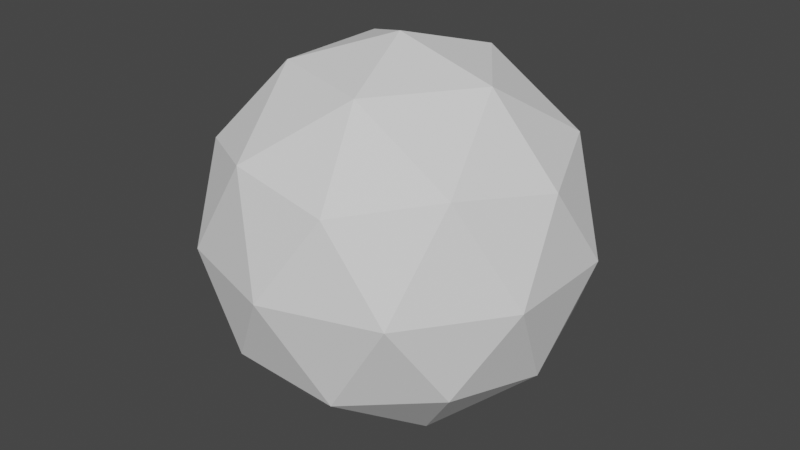 # Source: WeirdSpikyBall.blend  (saved by Blender 3.6.13; exported with 4.5.12 LTS)
import bpy
from mathutils import Matrix  # noqa: F401  (used for matrix-valued properties, if any)

bpy.ops.wm.read_factory_settings(use_empty=True)
scene = bpy.context.scene
scene.name = 'Scene'

# ---- collections
col_collection = bpy.data.collections.new('Collection'); scene.collection.children.link(col_collection)

# ---- world
world_world = bpy.data.worlds.new('World'); scene.world = world_world
world_world.use_nodes = True; world_world.node_tree.nodes.clear()
_N = world_world.node_tree.nodes; _L = world_world.node_tree.links
n0 = _N.new('ShaderNodeOutputWorld'); n0.name = 'World Output'; n0.location = (300, 300)
n1 = _N.new('ShaderNodeBackground'); n1.name = 'Background'; n1.location = (10, 300)
n1.inputs[0].default_value = (0.05088, 0.05088, 0.05088, 1.0)
_L.new(n1.outputs[0], n0.inputs[0])
n0.is_active_output = True
world_world.color = (0.05088, 0.05088, 0.05088)
world_world.use_sun_shadow = False
world_world.sun_shadow_jitter_overblur = 0.0

# ---- meshes
me_icosphere = bpy.data.meshes.new('Icosphere')
me_icosphere.from_pydata([(0.0, 0.0, -1.0), (0.7236, -0.5257, -0.4472), (-0.2764, -0.8506, -0.4472), (-0.8944, 0.0, -0.4472), (-0.2764, 0.8506, -0.4472), (0.7236, 0.5257, -0.4472), (0.2764, -0.8506, 0.4472), (-0.7236, -0.5257, 0.4472), (-0.7236, 0.5257, 0.4472), (0.2764, 0.8506, 0.4472), (0.8944, 0.0, 0.4472), (0.0, 0.0, 1.0), (-0.1625, -0.5, -0.8507), (0.4253, -0.309, -0.8507), (0.2629, -0.809, -0.5257), (0.8506, 0.0, -0.5257), (0.4253, 0.309, -0.8507), (-0.5257, 0.0, -0.8507), (-0.6882, -0.5, -0.5257), (-0.1625, 0.5, -0.8507), (-0.6882, 0.5, -0.5257), (0.2629, 0.809, -0.5257), (0.9511, -0.309, 0.0), (0.9511, 0.309, 0.0), (0.0, -1.0, 0.0), (0.5878, -0.809, 0.0), (-0.9511, -0.309, 0.0), (-0.5878, -0.809, 0.0), (-0.5878, 0.809, 0.0), (-0.9511, 0.309, 0.0), (0.5878, 0.809, 0.0), (0.0, 1.0, 0.0), (0.6882, -0.5, 0.5257), (-0.2629, -0.809, 0.5257), (-0.8506, 0.0, 0.5257), (-0.2629, 0.809, 0.5257), (0.6882, 0.5, 0.5257), (0.1625, -0.5, 0.8507), (0.5257, 0.0, 0.8507), (-0.4253, -0.309, 0.8507), (-0.4253, 0.309, 0.8507), (0.1625, 0.5, 0.8507), (-0.08809, -0.2711, 0.8999), (-0.2851, -2.484e-09, 0.8999), (-0.08809, 0.2711, 0.8999), (0.2306, 0.1676, 0.8999), (0.7017, 0.1676, 0.6087), (0.4588, 0.3333, 0.7423), (0.05748, 0.7192, 0.6087), (-0.1752, 0.5393, 0.7423), (-0.6662, 0.2769, 0.6087), (-0.5671, 0.0, 0.7423), (-0.4692, -0.548, 0.6087), (-0.1752, -0.5393, 0.7423), (0.3762, -0.6156, 0.6087), (0.4588, -0.3333, 0.7423), (0.7543, 0.548, -0.1475), (0.7423, 0.5393, 0.1752), (-0.2881, 0.8867, -0.1475), (-0.2836, 0.8727, 0.1752), (-0.9324, 0.0, -0.1475), (-0.9176, -4.967e-09, 0.1752), (-0.2881, -0.8867, -0.1475), (-0.2836, -0.8727, 0.1752), (0.7543, -0.548, -0.1475), (0.7423, -0.5393, 0.1752), (0.5237, 0.7156, -0.3237), (0.2836, 0.8727, -0.1752), (-0.5188, 0.7192, -0.3237), (-0.7423, 0.5393, -0.1752), (-0.8443, -0.2711, -0.3237), (-0.7423, -0.5393, -0.1752), (-0.00304, -0.8867, -0.3237), (0.2836, -0.8727, -0.1752), (0.8424, -0.2769, -0.3237), (0.9176, -4.967e-09, -0.1752), (0.08809, 0.2711, -0.8999), (0.1752, 0.5393, -0.7423), (-0.2306, 0.1676, -0.8999), (-0.4588, 0.3333, -0.7423), (-0.2306, -0.1676, -0.8999), (-0.4588, -0.3333, -0.7423), (0.6662, -0.2769, -0.6087), (0.5671, 0.0, -0.7423), (0.08809, -0.2711, -0.8999), (0.1752, -0.5393, -0.7423), (0.3441, -0.559, -0.6882), (0.4932, -0.6674, -0.4865), (0.4692, -0.548, -0.6087), (0.5745, -0.4174, -0.6489), (0.05021, -0.6545, -0.6882), (0.1314, -0.4045, -0.8507), (-0.2194, -0.6753, -0.6489), (-0.00676, -0.8298, -0.4865), (-0.05748, -0.7192, -0.6087), (0.4253, 0.0, -0.8507), (0.2127, 0.1545, -0.9253), (0.2851, 0.0, -0.8999), (0.2127, -0.1545, -0.9253), (0.638, 0.1545, -0.6882), (0.638, -0.1545, -0.6882), (0.7871, 0.2629, -0.4865), (0.5745, 0.4174, -0.6489), (0.6662, 0.2769, -0.6087), (-0.4253, -0.5, -0.6882), (-0.4823, -0.6753, -0.4865), (-0.3762, -0.6156, -0.6087), (-0.607, -0.25, -0.6882), (-0.3441, -0.25, -0.8507), (-0.7101, 0.0, -0.6489), (-0.7913, -0.25, -0.4865), (-0.7017, -0.1676, -0.6087), (-0.607, 0.25, -0.6882), (-0.7913, 0.25, -0.4865), (-0.7017, 0.1676, -0.6087), (-0.4253, 0.5, -0.6882), (-0.3441, 0.25, -0.8507), (-0.2194, 0.6753, -0.6489), (-0.4823, 0.6753, -0.4865), (-0.3762, 0.6156, -0.6087), (0.05021, 0.6545, -0.6882), (-0.00676, 0.8298, -0.4865), (-0.05748, 0.7192, -0.6087), (0.3441, 0.559, -0.6882), (0.1314, 0.4045, -0.8507), (0.4932, 0.6674, -0.4865), (0.4692, 0.548, -0.6087), (0.9009, 0.1545, -0.2629), (0.8373, 0.4174, -0.2236), (0.8424, 0.2769, -0.3237), (0.9511, 0.0, 0.0), (0.9009, -0.1545, -0.2629), (0.9227, -0.1545, 0.2236), (0.9227, 0.1545, 0.2236), (0.9324, 0.0, 0.1475), (0.4253, -0.809, -0.2629), (0.6557, -0.6674, -0.2236), (0.5237, -0.7156, -0.3237), (0.2939, -0.9045, 0.0), (0.1314, -0.9045, -0.2629), (0.1382, -0.9253, 0.2236), (0.4321, -0.8298, 0.2236), (0.2881, -0.8867, 0.1475), (-0.638, -0.6545, -0.2629), (-0.4321, -0.8298, -0.2236), (-0.5188, -0.7192, -0.3237), (-0.7694, -0.559, 0.0), (-0.8196, -0.4045, -0.2629), (-0.8373, -0.4174, 0.2236), (-0.6557, -0.6674, 0.2236), (-0.7543, -0.548, 0.1475), (-0.8196, 0.4045, -0.2629), (-0.9227, 0.1545, -0.2236), (-0.8443, 0.2711, -0.3237), (-0.7694, 0.559, 0.0), (-0.638, 0.6545, -0.2629), (-0.6557, 0.6674, 0.2236), (-0.8373, 0.4174, 0.2236), (-0.7543, 0.548, 0.1475), (0.1314, 0.9045, -0.2629), (-0.1382, 0.9253, -0.2236), (-0.00304, 0.8867, -0.3237), (0.2939, 0.9045, 0.0), (0.4253, 0.809, -0.2629), (0.4321, 0.8298, 0.2236), (0.1382, 0.9253, 0.2236), (0.2881, 0.8867, 0.1475), (0.8196, -0.4045, 0.2629), (0.7913, -0.25, 0.4865), (0.8443, -0.2711, 0.3237), (0.638, -0.6545, 0.2629), (0.7694, -0.559, 0.0), (0.4823, -0.6753, 0.4865), (0.5188, -0.7192, 0.3237), (-0.1314, -0.9045, 0.2629), (0.00676, -0.8298, 0.4865), (0.00304, -0.8867, 0.3237), (-0.4253, -0.809, 0.2629), (-0.2939, -0.9045, 0.0), (-0.4932, -0.6674, 0.4865), (-0.5237, -0.7156, 0.3237), (-0.9009, -0.1545, 0.2629), (-0.7871, -0.2629, 0.4865), (-0.8424, -0.2769, 0.3237), (-0.9009, 0.1545, 0.2629), (-0.9511, 0.0, 0.0), (-0.7871, 0.2629, 0.4865), (-0.8424, 0.2769, 0.3237), (-0.4253, 0.809, 0.2629), (-0.4932, 0.6674, 0.4865), (-0.5237, 0.7156, 0.3237), (-0.1314, 0.9045, 0.2629), (-0.2939, 0.9045, 0.0), (0.00676, 0.8298, 0.4865), (0.00304, 0.8867, 0.3237), (0.638, 0.6545, 0.2629), (0.4823, 0.6753, 0.4865), (0.5188, 0.7192, 0.3237), (0.8196, 0.4045, 0.2629), (0.7694, 0.559, 0.0), (0.7913, 0.25, 0.4865), (0.8443, 0.2711, 0.3237), (0.607, -0.25, 0.6882), (0.7101, 0.0, 0.6489), (0.7017, -0.1676, 0.6087), (0.3441, -0.25, 0.8507), (0.4253, -0.5, 0.6882), (0.08123, -0.25, 0.9253), (0.2629, 0.0, 0.9253), (0.2306, -0.1676, 0.8999), (-0.05021, -0.6545, 0.6882), (0.2194, -0.6753, 0.6489), (0.05748, -0.7192, 0.6087), (-0.1314, -0.4045, 0.8507), (-0.3441, -0.559, 0.6882), (-0.2127, -0.1545, 0.9253), (-0.638, -0.1545, 0.6882), (-0.5745, -0.4174, 0.6489), (-0.6662, -0.2769, 0.6087), (-0.4253, 0.0, 0.8507), (-0.638, 0.1545, 0.6882), (-0.2127, 0.1545, 0.9253), (-0.3441, 0.559, 0.6882), (-0.5745, 0.4174, 0.6489), (-0.4692, 0.548, 0.6087), (-0.1314, 0.4045, 0.8507), (-0.05021, 0.6545, 0.6882), (0.08123, 0.25, 0.9253), (0.4253, 0.5, 0.6882), (0.2194, 0.6753, 0.6489), (0.3762, 0.6156, 0.6087), (0.3441, 0.25, 0.8507), (0.607, 0.25, 0.6882), (0.6557, 0.6674, -0.2236), (-0.4321, 0.8298, -0.2236), (-0.9227, -0.1545, -0.2236), (-0.1382, -0.9253, -0.2236), (0.8373, -0.4174, -0.2236), (0.7871, -0.2629, -0.4865), (-0.08123, 0.25, -0.9253), (-0.2629, 0.0, -0.9253), (-0.08123, -0.25, -0.9253)], [], [(0, 98, 241), (1, 89, 238), (0, 241, 240), (0, 240, 239), (0, 239, 96), (1, 238, 237), (2, 93, 236), (3, 110, 235), (4, 118, 234), (5, 125, 233), (1, 237, 136), (2, 236, 144), (3, 235, 152), (4, 234, 160), (5, 233, 128), (6, 172, 211), (7, 179, 217), (8, 186, 223), (9, 193, 229), (10, 200, 203), (38, 231, 208), (38, 232, 231), (36, 196, 228), (41, 225, 227), (41, 226, 225), (35, 189, 222), (40, 219, 221), (40, 220, 219), (34, 182, 216), (39, 213, 215), (39, 214, 213), (33, 175, 210), (37, 205, 207), (37, 206, 205), (32, 168, 202), (23, 198, 133), (23, 199, 198), (30, 164, 195), (31, 191, 165), (31, 192, 191), (28, 156, 188), (29, 184, 157), (29, 185, 184), (26, 148, 181), (27, 177, 149), (27, 178, 177), (24, 140, 174), (25, 170, 141), (25, 171, 170), (22, 132, 167), (30, 162, 164), (30, 163, 162), (21, 121, 159), (28, 154, 156), (28, 155, 154), (20, 113, 151), (26, 146, 148), (26, 147, 146), (18, 105, 143), (24, 138, 140), (24, 139, 138), (14, 87, 135), (22, 130, 132), (22, 131, 130), (15, 101, 127), (16, 123, 102), (16, 124, 123), (19, 117, 120), (19, 115, 117), (19, 116, 115), (17, 109, 112), (17, 107, 109), (17, 108, 107), (12, 92, 104), (15, 99, 101), (15, 100, 99), (13, 98, 95), (12, 90, 92), (12, 91, 90), (13, 89, 86), (86, 87, 14), (89, 1, 87), (90, 86, 14), (91, 13, 86), (92, 93, 2), (90, 14, 93), (95, 96, 16), (98, 0, 96), (99, 95, 16), (100, 13, 95), (101, 102, 5), (99, 16, 102), (104, 105, 18), (92, 2, 105), (107, 104, 18), (108, 12, 104), (109, 110, 3), (107, 18, 110), (112, 113, 20), (109, 3, 113), (115, 112, 20), (116, 17, 112), (117, 118, 4), (115, 20, 118), (120, 121, 21), (117, 4, 121), (123, 120, 21), (124, 19, 120), (102, 125, 5), (123, 21, 125), (127, 128, 23), (101, 5, 128), (130, 127, 23), (131, 15, 127), (132, 133, 10), (130, 23, 133), (135, 136, 25), (87, 1, 136), (138, 135, 25), (139, 14, 135), (140, 141, 6), (138, 25, 141), (143, 144, 27), (105, 2, 144), (146, 143, 27), (147, 18, 143), (148, 149, 7), (146, 27, 149), (151, 152, 29), (113, 3, 152), (154, 151, 29), (155, 20, 151), (156, 157, 8), (154, 29, 157), (159, 160, 31), (121, 4, 160), (162, 159, 31), (163, 21, 159), (164, 165, 9), (162, 31, 165), (167, 168, 32), (132, 10, 168), (170, 167, 32), (171, 22, 167), (141, 172, 6), (170, 32, 172), (174, 175, 33), (140, 6, 175), (177, 174, 33), (178, 24, 174), (149, 179, 7), (177, 33, 179), (181, 182, 34), (148, 7, 182), (184, 181, 34), (185, 26, 181), (157, 186, 8), (184, 34, 186), (188, 189, 35), (156, 8, 189), (191, 188, 35), (192, 28, 188), (165, 193, 9), (191, 35, 193), (195, 196, 36), (164, 9, 196), (198, 195, 36), (199, 30, 195), (133, 200, 10), (198, 36, 200), (202, 203, 38), (168, 10, 203), (205, 202, 38), (206, 32, 202), (207, 208, 11), (205, 38, 208), (210, 211, 37), (175, 6, 211), (213, 210, 37), (214, 33, 210), (215, 207, 11), (213, 37, 207), (216, 217, 39), (182, 7, 217), (219, 216, 39), (220, 34, 216), (221, 215, 11), (219, 39, 215), (222, 223, 40), (189, 8, 223), (225, 222, 40), (226, 35, 222), (227, 221, 11), (225, 40, 221), (228, 229, 41), (196, 9, 229), (231, 228, 41), (232, 36, 228), (208, 227, 11), (231, 41, 227), (203, 232, 38), (200, 36, 232), (229, 226, 41), (193, 35, 226), (223, 220, 40), (186, 34, 220), (217, 214, 39), (179, 33, 214), (211, 206, 37), (172, 32, 206), (128, 199, 23), (233, 30, 199), (160, 192, 31), (234, 28, 192), (152, 185, 29), (235, 26, 185), (144, 178, 27), (236, 24, 178), (136, 171, 25), (237, 22, 171), (233, 163, 30), (125, 21, 163), (234, 155, 28), (118, 20, 155), (235, 147, 26), (110, 18, 147), (236, 139, 24), (93, 14, 139), (237, 131, 22), (238, 15, 131), (96, 124, 16), (239, 19, 124), (239, 116, 19), (240, 17, 116), (240, 108, 17), (241, 12, 108), (238, 100, 15), (89, 13, 100), (241, 91, 12), (98, 13, 91), (88, 87, 86), (88, 86, 89), (88, 89, 87), (85, 86, 90), (85, 90, 91), (85, 91, 86), (94, 93, 92), (94, 92, 90), (94, 90, 93), (97, 96, 95), (97, 95, 98), (97, 98, 96), (83, 95, 99), (83, 99, 100), (83, 100, 95), (103, 102, 101), (103, 101, 99), (103, 99, 102), (106, 105, 104), (106, 104, 92), (106, 92, 105), (81, 104, 107), (81, 107, 108), (81, 108, 104), (111, 110, 109), (111, 109, 107), (111, 107, 110), (114, 113, 112), (114, 112, 109), (114, 109, 113), (79, 112, 115), (79, 115, 116), (79, 116, 112), (119, 118, 117), (119, 117, 115), (119, 115, 118), (122, 121, 120), (122, 120, 117), (122, 117, 121), (77, 120, 123), (77, 123, 124), (77, 124, 120), (126, 125, 102), (126, 102, 123), (126, 123, 125), (129, 128, 127), (129, 127, 101), (129, 101, 128), (75, 127, 130), (75, 130, 131), (75, 131, 127), (134, 133, 132), (134, 132, 130), (134, 130, 133), (137, 136, 135), (137, 135, 87), (137, 87, 136), (73, 135, 138), (73, 138, 139), (73, 139, 135), (142, 141, 140), (142, 140, 138), (142, 138, 141), (145, 144, 143), (145, 143, 105), (145, 105, 144), (71, 143, 146), (71, 146, 147), (71, 147, 143), (150, 149, 148), (150, 148, 146), (150, 146, 149), (153, 152, 151), (153, 151, 113), (153, 113, 152), (69, 151, 154), (69, 154, 155), (69, 155, 151), (158, 157, 156), (158, 156, 154), (158, 154, 157), (161, 160, 159), (161, 159, 121), (161, 121, 160), (67, 159, 162), (67, 162, 163), (67, 163, 159), (166, 165, 164), (166, 164, 162), (166, 162, 165), (169, 168, 167), (169, 167, 132), (169, 132, 168), (65, 167, 170), (65, 170, 171), (65, 171, 167), (173, 172, 141), (173, 141, 170), (173, 170, 172), (176, 175, 174), (176, 174, 140), (176, 140, 175), (63, 174, 177), (63, 177, 178), (63, 178, 174), (180, 179, 149), (180, 149, 177), (180, 177, 179), (183, 182, 181), (183, 181, 148), (183, 148, 182), (61, 181, 184), (61, 184, 185), (61, 185, 181), (187, 186, 157), (187, 157, 184), (187, 184, 186), (190, 189, 188), (190, 188, 156), (190, 156, 189), (59, 188, 191), (59, 191, 192), (59, 192, 188), (194, 193, 165), (194, 165, 191), (194, 191, 193), (197, 196, 195), (197, 195, 164), (197, 164, 196), (57, 195, 198), (57, 198, 199), (57, 199, 195), (201, 200, 133), (201, 133, 198), (201, 198, 200), (204, 203, 202), (204, 202, 168), (204, 168, 203), (55, 202, 205), (55, 205, 206), (55, 206, 202), (209, 208, 207), (209, 207, 205), (209, 205, 208), (212, 211, 210), (212, 210, 175), (212, 175, 211), (53, 210, 213), (53, 213, 214), (53, 214, 210), (42, 207, 215), (42, 215, 213), (42, 213, 207), (218, 217, 216), (218, 216, 182), (218, 182, 217), (51, 216, 219), (51, 219, 220), (51, 220, 216), (43, 215, 221), (43, 221, 219), (43, 219, 215), (224, 223, 222), (224, 222, 189), (224, 189, 223), (49, 222, 225), (49, 225, 226), (49, 226, 222), (44, 221, 227), (44, 227, 225), (44, 225, 221), (230, 229, 228), (230, 228, 196), (230, 196, 229), (47, 228, 231), (47, 231, 232), (47, 232, 228), (45, 227, 208), (45, 208, 231), (45, 231, 227), (46, 232, 203), (46, 203, 200), (46, 200, 232), (48, 226, 229), (48, 229, 193), (48, 193, 226), (50, 220, 223), (50, 223, 186), (50, 186, 220), (52, 214, 217), (52, 217, 179), (52, 179, 214), (54, 206, 211), (54, 211, 172), (54, 172, 206), (56, 199, 128), (56, 128, 233), (56, 233, 199), (58, 192, 160), (58, 160, 234), (58, 234, 192), (60, 185, 152), (60, 152, 235), (60, 235, 185), (62, 178, 144), (62, 144, 236), (62, 236, 178), (64, 171, 136), (64, 136, 237), (64, 237, 171), (66, 163, 233), (66, 233, 125), (66, 125, 163), (68, 155, 234), (68, 234, 118), (68, 118, 155), (70, 147, 235), (70, 235, 110), (70, 110, 147), (72, 139, 236), (72, 236, 93), (72, 93, 139), (74, 131, 237), (74, 237, 238), (74, 238, 131), (76, 124, 96), (76, 96, 239), (76, 239, 124), (78, 116, 239), (78, 239, 240), (78, 240, 116), (80, 108, 240), (80, 240, 241), (80, 241, 108), (82, 100, 238), (82, 238, 89), (82, 89, 100), (84, 91, 241), (84, 241, 98), (84, 98, 91)])
_uv = me_icosphere.uv_layers.new(name='UVMap')
_uv.uv.foreach_set('vector', [0.1818, 0.0, 0.2045, 0.03937, 0.1591, 0.03937, 0.2727, 0.1575, 0.2955, 0.1181, 0.3182, 0.1575, 0.9091, 0.0, 0.9318, 0.03937, 0.8864, 0.03937, 0.7273, 0.0, 0.75, 0.03937, 0.7045, 0.03937, 0.5455, 0.0, 0.5682, 0.03937, 0.5227, 0.03937, 0.2727, 0.1575, 0.3182, 0.1575, 0.2955, 0.1968, 0.09091, 0.1575, 0.1364, 0.1575, 0.1136, 0.1968, 0.8182, 0.1575, 0.8636, 0.1575, 0.8409, 0.1968, 0.6364, 0.1575, 0.6818, 0.1575, 0.6591, 0.1968, 0.4545, 0.1575, 0.5, 0.1575, 0.4773, 0.1968, 0.2727, 0.1575, 0.2955, 0.1968, 0.25, 0.1968, 0.09091, 0.1575, 0.1136, 0.1968, 0.06818, 0.1968, 0.8182, 0.1575, 0.8409, 0.1968, 0.7955, 0.1968, 0.6364, 0.1575, 0.6591, 0.1968, 0.6136, 0.1968, 0.4545, 0.1575, 0.4773, 0.1968, 0.4318, 0.1968, 0.1818, 0.3149, 0.2273, 0.3149, 0.2045, 0.3543, 0.0, 0.3149, 0.04545, 0.3149, 0.02273, 0.3543, 0.7273, 0.3149, 0.7727, 0.3149, 0.75, 0.3543, 0.5455, 0.3149, 0.5909, 0.3149, 0.5682, 0.3543, 0.3636, 0.3149, 0.4091, 0.3149, 0.3864, 0.3543, 0.4091, 0.3937, 0.4545, 0.3937, 0.4318, 0.433, 0.4091, 0.3937, 0.4318, 0.3543, 0.4545, 0.3937, 0.4545, 0.3149, 0.5, 0.3149, 0.4773, 0.3543, 0.5909, 0.3937, 0.6364, 0.3937, 0.6136, 0.433, 0.5909, 0.3937, 0.6136, 0.3543, 0.6364, 0.3937, 0.6364, 0.3149, 0.6818, 0.3149, 0.6591, 0.3543, 0.7727, 0.3937, 0.8182, 0.3937, 0.7955, 0.433, 0.7727, 0.3937, 0.7955, 0.3543, 0.8182, 0.3937, 0.8182, 0.3149, 0.8636, 0.3149, 0.8409, 0.3543, 0.04546, 0.3937, 0.09091, 0.3937, 0.06818, 0.433, 0.04546, 0.3937, 0.06818, 0.3543, 0.09091, 0.3937, 0.09091, 0.3149, 0.1364, 0.3149, 0.1136, 0.3543, 0.2273, 0.3937, 0.2727, 0.3937, 0.25, 0.433, 0.2273, 0.3937, 0.25, 0.3543, 0.2727, 0.3937, 0.2727, 0.3149, 0.3182, 0.3149, 0.2955, 0.3543, 0.4091, 0.2362, 0.4318, 0.2756, 0.3864, 0.2756, 0.4091, 0.2362, 0.4545, 0.2362, 0.4318, 0.2756, 0.5, 0.2362, 0.5227, 0.2756, 0.4773, 0.2756, 0.5909, 0.2362, 0.6136, 0.2756, 0.5682, 0.2756, 0.5909, 0.2362, 0.6364, 0.2362, 0.6136, 0.2756, 0.6818, 0.2362, 0.7045, 0.2756, 0.6591, 0.2756, 0.7727, 0.2362, 0.7955, 0.2756, 0.75, 0.2756, 0.7727, 0.2362, 0.8182, 0.2362, 0.7955, 0.2756, 0.8636, 0.2362, 0.8864, 0.2756, 0.8409, 0.2756, 0.04546, 0.2362, 0.06818, 0.2756, 0.02273, 0.2756, 0.04546, 0.2362, 0.09091, 0.2362, 0.06818, 0.2756, 0.1364, 0.2362, 0.1591, 0.2756, 0.1136, 0.2756, 0.2273, 0.2362, 0.25, 0.2756, 0.2045, 0.2756, 0.2273, 0.2362, 0.2727, 0.2362, 0.25, 0.2756, 0.3182, 0.2362, 0.3409, 0.2756, 0.2955, 0.2756, 0.5, 0.2362, 0.5455, 0.2362, 0.5227, 0.2756, 0.5, 0.2362, 0.5227, 0.1968, 0.5455, 0.2362, 0.5455, 0.1575, 0.5909, 0.1575, 0.5682, 0.1968, 0.6818, 0.2362, 0.7273, 0.2362, 0.7045, 0.2756, 0.6818, 0.2362, 0.7045, 0.1968, 0.7273, 0.2362, 0.7273, 0.1575, 0.7727, 0.1575, 0.75, 0.1968, 0.8636, 0.2362, 0.9091, 0.2362, 0.8864, 0.2756, 0.8636, 0.2362, 0.8864, 0.1968, 0.9091, 0.2362, 0.9091, 0.1575, 0.9545, 0.1575, 0.9318, 0.1968, 0.1364, 0.2362, 0.1818, 0.2362, 0.1591, 0.2756, 0.1364, 0.2362, 0.1591, 0.1968, 0.1818, 0.2362, 0.1818, 0.1575, 0.2273, 0.1575, 0.2045, 0.1968, 0.3182, 0.2362, 0.3636, 0.2362, 0.3409, 0.2756, 0.3182, 0.2362, 0.3409, 0.1968, 0.3636, 0.2362, 0.3636, 0.1575, 0.4091, 0.1575, 0.3864, 0.1968, 0.5, 0.07873, 0.5227, 0.1181, 0.4773, 0.1181, 0.5, 0.07873, 0.5455, 0.07873, 0.5227, 0.1181, 0.5909, 0.07873, 0.6136, 0.1181, 0.5682, 0.1181, 0.6818, 0.07873, 0.7045, 0.1181, 0.6591, 0.1181, 0.6818, 0.07873, 0.7273, 0.07873, 0.7045, 0.1181, 0.7727, 0.07873, 0.7955, 0.1181, 0.75, 0.1181, 0.8636, 0.07873, 0.8864, 0.1181, 0.8409, 0.1181, 0.8636, 0.07873, 0.9091, 0.07873, 0.8864, 0.1181, 0.9545, 0.07873, 0.9773, 0.1181, 0.9318, 0.1181, 0.3636, 0.1575, 0.3864, 0.1181, 0.4091, 0.1575, 0.3636, 0.1575, 0.3409, 0.1181, 0.3864, 0.1181, 0.3182, 0.07873, 0.3409, 0.03937, 0.3636, 0.07873, 0.1364, 0.07873, 0.1591, 0.1181, 0.1136, 0.1181, 0.1364, 0.07873, 0.1818, 0.07873, 0.1591, 0.1181, 0.2273, 0.07873, 0.25, 0.1181, 0.2045, 0.1181, 0.2045, 0.1181, 0.2273, 0.1575, 0.1818, 0.1575, 0.25, 0.1181, 0.2727, 0.1575, 0.2273, 0.1575, 0.1591, 0.1181, 0.2045, 0.1181, 0.1818, 0.1575, 0.1818, 0.07873, 0.2273, 0.07873, 0.2045, 0.1181, 0.1136, 0.1181, 0.1364, 0.1575, 0.09091, 0.1575, 0.1591, 0.1181, 0.1818, 0.1575, 0.1364, 0.1575, 0.3636, 0.07873, 0.3864, 0.03937, 0.4091, 0.07873, 0.3409, 0.03937, 0.3636, 0.0, 0.3864, 0.03937, 0.3864, 0.1181, 0.3636, 0.07873, 0.4091, 0.07873, 0.3409, 0.1181, 0.3182, 0.07873, 0.3636, 0.07873, 0.4091, 0.1575, 0.4318, 0.1181, 0.4545, 0.1575, 0.3864, 0.1181, 0.4091, 0.07873, 0.4318, 0.1181, 0.9318, 0.1181, 0.9545, 0.1575, 0.9091, 0.1575, 0.9773, 0.1181, 1.0, 0.1575, 0.9545, 0.1575, 0.8864, 0.1181, 0.9318, 0.1181, 0.9091, 0.1575, 0.9091, 0.07873, 0.9545, 0.07873, 0.9318, 0.1181, 0.8409, 0.1181, 0.8636, 0.1575, 0.8182, 0.1575, 0.8864, 0.1181, 0.9091, 0.1575, 0.8636, 0.1575, 0.75, 0.1181, 0.7727, 0.1575, 0.7273, 0.1575, 0.7955, 0.1181, 0.8182, 0.1575, 0.7727, 0.1575, 0.7045, 0.1181, 0.75, 0.1181, 0.7273, 0.1575, 0.7273, 0.07873, 0.7727, 0.07873, 0.75, 0.1181, 0.6591, 0.1181, 0.6818, 0.1575, 0.6364, 0.1575, 0.7045, 0.1181, 0.7273, 0.1575, 0.6818, 0.1575, 0.5682, 0.1181, 0.5909, 0.1575, 0.5455, 0.1575, 0.6136, 0.1181, 0.6364, 0.1575, 0.5909, 0.1575, 0.5227, 0.1181, 0.5682, 0.1181, 0.5455, 0.1575, 0.5455, 0.07873, 0.5909, 0.07873, 0.5682, 0.1181, 0.4773, 0.1181, 0.5, 0.1575, 0.4545, 0.1575, 0.5227, 0.1181, 0.5455, 0.1575, 0.5, 0.1575, 0.3864, 0.1968, 0.4318, 0.1968, 0.4091, 0.2362, 0.4091, 0.1575, 0.4545, 0.1575, 0.4318, 0.1968, 0.3636, 0.2362, 0.3864, 0.1968, 0.4091, 0.2362, 0.3409, 0.1968, 0.3636, 0.1575, 0.3864, 0.1968, 0.3409, 0.2756, 0.3864, 0.2756, 0.3636, 0.3149, 0.3636, 0.2362, 0.4091, 0.2362, 0.3864, 0.2756, 0.2045, 0.1968, 0.25, 0.1968, 0.2273, 0.2362, 0.2273, 0.1575, 0.2727, 0.1575, 0.25, 0.1968, 0.1818, 0.2362, 0.2045, 0.1968, 0.2273, 0.2362, 0.1591, 0.1968, 0.1818, 0.1575, 0.2045, 0.1968, 0.1591, 0.2756, 0.2045, 0.2756, 0.1818, 0.3149, 0.1818, 0.2362, 0.2273, 0.2362, 0.2045, 0.2756, 0.9318, 0.1968, 0.9773, 0.1968, 0.9545, 0.2362, 0.9545, 0.1575, 1.0, 0.1575, 0.9773, 0.1968, 0.9091, 0.2362, 0.9318, 0.1968, 0.9545, 0.2362, 0.8864, 0.1968, 0.9091, 0.1575, 0.9318, 0.1968, 0.8864, 0.2756, 0.9318, 0.2756, 0.9091, 0.3149, 0.9091, 0.2362, 0.9545, 0.2362, 0.9318, 0.2756, 0.75, 0.1968, 0.7955, 0.1968, 0.7727, 0.2362, 0.7727, 0.1575, 0.8182, 0.1575, 0.7955, 0.1968, 0.7273, 0.2362, 0.75, 0.1968, 0.7727, 0.2362, 0.7045, 0.1968, 0.7273, 0.1575, 0.75, 0.1968, 0.7045, 0.2756, 0.75, 0.2756, 0.7273, 0.3149, 0.7273, 0.2362, 0.7727, 0.2362, 0.75, 0.2756, 0.5682, 0.1968, 0.6136, 0.1968, 0.5909, 0.2362, 0.5909, 0.1575, 0.6364, 0.1575, 0.6136, 0.1968, 0.5455, 0.2362, 0.5682, 0.1968, 0.5909, 0.2362, 0.5227, 0.1968, 0.5455, 0.1575, 0.5682, 0.1968, 0.5227, 0.2756, 0.5682, 0.2756, 0.5455, 0.3149, 0.5455, 0.2362, 0.5909, 0.2362, 0.5682, 0.2756, 0.2955, 0.2756, 0.3182, 0.3149, 0.2727, 0.3149, 0.3409, 0.2756, 0.3636, 0.3149, 0.3182, 0.3149, 0.25, 0.2756, 0.2955, 0.2756, 0.2727, 0.3149, 0.2727, 0.2362, 0.3182, 0.2362, 0.2955, 0.2756, 0.2045, 0.2756, 0.2273, 0.3149, 0.1818, 0.3149, 0.25, 0.2756, 0.2727, 0.3149, 0.2273, 0.3149, 0.1136, 0.2756, 0.1364, 0.3149, 0.09091, 0.3149, 0.1591, 0.2756, 0.1818, 0.3149, 0.1364, 0.3149, 0.06818, 0.2756, 0.1136, 0.2756, 0.09091, 0.3149, 0.09091, 0.2362, 0.1364, 0.2362, 0.1136, 0.2756, 0.02273, 0.2756, 0.04545, 0.3149, 0.0, 0.3149, 0.06818, 0.2756, 0.09091, 0.3149, 0.04545, 0.3149, 0.8409, 0.2756, 0.8636, 0.3149, 0.8182, 0.3149, 0.8864, 0.2756, 0.9091, 0.3149, 0.8636, 0.3149, 0.7955, 0.2756, 0.8409, 0.2756, 0.8182, 0.3149, 0.8182, 0.2362, 0.8636, 0.2362, 0.8409, 0.2756, 0.75, 0.2756, 0.7727, 0.3149, 0.7273, 0.3149, 0.7955, 0.2756, 0.8182, 0.3149, 0.7727, 0.3149, 0.6591, 0.2756, 0.6818, 0.3149, 0.6364, 0.3149, 0.7045, 0.2756, 0.7273, 0.3149, 0.6818, 0.3149, 0.6136, 0.2756, 0.6591, 0.2756, 0.6364, 0.3149, 0.6364, 0.2362, 0.6818, 0.2362, 0.6591, 0.2756, 0.5682, 0.2756, 0.5909, 0.3149, 0.5455, 0.3149, 0.6136, 0.2756, 0.6364, 0.3149, 0.5909, 0.3149, 0.4773, 0.2756, 0.5, 0.3149, 0.4545, 0.3149, 0.5227, 0.2756, 0.5455, 0.3149, 0.5, 0.3149, 0.4318, 0.2756, 0.4773, 0.2756, 0.4545, 0.3149, 0.4545, 0.2362, 0.5, 0.2362, 0.4773, 0.2756, 0.3864, 0.2756, 0.4091, 0.3149, 0.3636, 0.3149, 0.4318, 0.2756, 0.4545, 0.3149, 0.4091, 0.3149, 0.2955, 0.3543, 0.3409, 0.3543, 0.3182, 0.3937, 0.3182, 0.3149, 0.3636, 0.3149, 0.3409, 0.3543, 0.2727, 0.3937, 0.2955, 0.3543, 0.3182, 0.3937, 0.25, 0.3543, 0.2727, 0.3149, 0.2955, 0.3543, 0.25, 0.433, 0.2955, 0.433, 0.2727, 0.4724, 0.2727, 0.3937, 0.3182, 0.3937, 0.2955, 0.433, 0.1136, 0.3543, 0.1591, 0.3543, 0.1364, 0.3937, 0.1364, 0.3149, 0.1818, 0.3149, 0.1591, 0.3543, 0.09091, 0.3937, 0.1136, 0.3543, 0.1364, 0.3937, 0.06818, 0.3543, 0.09091, 0.3149, 0.1136, 0.3543, 0.06818, 0.433, 0.1136, 0.433, 0.09091, 0.4724, 0.09091, 0.3937, 0.1364, 0.3937, 0.1136, 0.433, 0.8409, 0.3543, 0.8864, 0.3543, 0.8636, 0.3937, 0.8636, 0.3149, 0.9091, 0.3149, 0.8864, 0.3543, 0.8182, 0.3937, 0.8409, 0.3543, 0.8636, 0.3937, 0.7955, 0.3543, 0.8182, 0.3149, 0.8409, 0.3543, 0.7955, 0.433, 0.8409, 0.433, 0.8182, 0.4724, 0.8182, 0.3937, 0.8636, 0.3937, 0.8409, 0.433, 0.6591, 0.3543, 0.7045, 0.3543, 0.6818, 0.3937, 0.6818, 0.3149, 0.7273, 0.3149, 0.7045, 0.3543, 0.6364, 0.3937, 0.6591, 0.3543, 0.6818, 0.3937, 0.6136, 0.3543, 0.6364, 0.3149, 0.6591, 0.3543, 0.6136, 0.433, 0.6591, 0.433, 0.6364, 0.4724, 0.6364, 0.3937, 0.6818, 0.3937, 0.6591, 0.433, 0.4773, 0.3543, 0.5227, 0.3543, 0.5, 0.3937, 0.5, 0.3149, 0.5455, 0.3149, 0.5227, 0.3543, 0.4545, 0.3937, 0.4773, 0.3543, 0.5, 0.3937, 0.4318, 0.3543, 0.4545, 0.3149, 0.4773, 0.3543, 0.4318, 0.433, 0.4773, 0.433, 0.4545, 0.4724, 0.4545, 0.3937, 0.5, 0.3937, 0.4773, 0.433, 0.3864, 0.3543, 0.4318, 0.3543, 0.4091, 0.3937, 0.4091, 0.3149, 0.4545, 0.3149, 0.4318, 0.3543, 0.5682, 0.3543, 0.6136, 0.3543, 0.5909, 0.3937, 0.5909, 0.3149, 0.6364, 0.3149, 0.6136, 0.3543, 0.75, 0.3543, 0.7955, 0.3543, 0.7727, 0.3937, 0.7727, 0.3149, 0.8182, 0.3149, 0.7955, 0.3543, 0.02273, 0.3543, 0.06818, 0.3543, 0.04546, 0.3937, 0.04545, 0.3149, 0.09091, 0.3149, 0.06818, 0.3543, 0.2045, 0.3543, 0.25, 0.3543, 0.2273, 0.3937, 0.2273, 0.3149, 0.2727, 0.3149, 0.25, 0.3543, 0.4318, 0.1968, 0.4545, 0.2362, 0.4091, 0.2362, 0.4773, 0.1968, 0.5, 0.2362, 0.4545, 0.2362, 0.6136, 0.1968, 0.6364, 0.2362, 0.5909, 0.2362, 0.6591, 0.1968, 0.6818, 0.2362, 0.6364, 0.2362, 0.7955, 0.1968, 0.8182, 0.2362, 0.7727, 0.2362, 0.8409, 0.1968, 0.8636, 0.2362, 0.8182, 0.2362, 0.06818, 0.1968, 0.09091, 0.2362, 0.04546, 0.2362, 0.1136, 0.1968, 0.1364, 0.2362, 0.09091, 0.2362, 0.25, 0.1968, 0.2727, 0.2362, 0.2273, 0.2362, 0.2955, 0.1968, 0.3182, 0.2362, 0.2727, 0.2362, 0.4773, 0.1968, 0.5227, 0.1968, 0.5, 0.2362, 0.5, 0.1575, 0.5455, 0.1575, 0.5227, 0.1968, 0.6591, 0.1968, 0.7045, 0.1968, 0.6818, 0.2362, 0.6818, 0.1575, 0.7273, 0.1575, 0.7045, 0.1968, 0.8409, 0.1968, 0.8864, 0.1968, 0.8636, 0.2362, 0.8636, 0.1575, 0.9091, 0.1575, 0.8864, 0.1968, 0.1136, 0.1968, 0.1591, 0.1968, 0.1364, 0.2362, 0.1364, 0.1575, 0.1818, 0.1575, 0.1591, 0.1968, 0.2955, 0.1968, 0.3409, 0.1968, 0.3182, 0.2362, 0.3182, 0.1575, 0.3636, 0.1575, 0.3409, 0.1968, 0.5227, 0.03937, 0.5455, 0.07873, 0.5, 0.07873, 0.5682, 0.03937, 0.5909, 0.07873, 0.5455, 0.07873, 0.7045, 0.03937, 0.7273, 0.07873, 0.6818, 0.07873, 0.75, 0.03937, 0.7727, 0.07873, 0.7273, 0.07873, 0.8864, 0.03937, 0.9091, 0.07873, 0.8636, 0.07873, 0.9318, 0.03937, 0.9545, 0.07873, 0.9091, 0.07873, 0.3182, 0.1575, 0.3409, 0.1181, 0.3636, 0.1575, 0.2955, 0.1181, 0.3182, 0.07873, 0.3409, 0.1181, 0.1591, 0.03937, 0.1818, 0.07873, 0.1364, 0.07873, 0.2045, 0.03937, 0.2273, 0.07873, 0.1818, 0.07873, 0.227, 0.1505, 0.2273, 0.1575, 0.2045, 0.1181, 0.2102, 0.1213, 0.2045, 0.1181, 0.25, 0.1181, 0.2439, 0.1213, 0.25, 0.1181, 0.2273, 0.1575, 0.1992, 0.115, 0.2045, 0.1181, 0.1591, 0.1181, 0.1644, 0.115, 0.1591, 0.1181, 0.1818, 0.07873, 0.1818, 0.08491, 0.1818, 0.07873, 0.2045, 0.1181, 0.1366, 0.1505, 0.1364, 0.1575, 0.1136, 0.1181, 0.1197, 0.1213, 0.1136, 0.1181, 0.1591, 0.1181, 0.1535, 0.1213, 0.1591, 0.1181, 0.1364, 0.1575, 0.3805, 0.04303, 0.3864, 0.03937, 0.3636, 0.07873, 0.3636, 0.07224, 0.3636, 0.07873, 0.3409, 0.03937, 0.3468, 0.04303, 0.3409, 0.03937, 0.3864, 0.03937, 0.3636, 0.08491, 0.3636, 0.07873, 0.3864, 0.1181, 0.381, 0.115, 0.3864, 0.1181, 0.3409, 0.1181, 0.3463, 0.115, 0.3409, 0.1181, 0.3636, 0.07873, 0.4257, 0.1213, 0.4318, 0.1181, 0.4091, 0.1575, 0.4088, 0.1505, 0.4091, 0.1575, 0.3864, 0.1181, 0.392, 0.1213, 0.3864, 0.1181, 0.4318, 0.1181, 0.9543, 0.1505, 0.9545, 0.1575, 0.9318, 0.1181, 0.9374, 0.1213, 0.9318, 0.1181, 0.9773, 0.1181, 0.9712, 0.1213, 0.9773, 0.1181, 0.9545, 0.1575, 0.9265, 0.115, 0.9318, 0.1181, 0.8864, 0.1181, 0.8917, 0.115, 0.8864, 0.1181, 0.9091, 0.07873, 0.9091, 0.08491, 0.9091, 0.07873, 0.9318, 0.1181, 0.8639, 0.1505, 0.8636, 0.1575, 0.8409, 0.1181, 0.847, 0.1213, 0.8409, 0.1181, 0.8864, 0.1181, 0.8807, 0.1213, 0.8864, 0.1181, 0.8636, 0.1575, 0.7725, 0.1505, 0.7727, 0.1575, 0.75, 0.1181, 0.7556, 0.1213, 0.75, 0.1181, 0.7955, 0.1181, 0.7893, 0.1213, 0.7955, 0.1181, 0.7727, 0.1575, 0.7446, 0.115, 0.75, 0.1181, 0.7045, 0.1181, 0.7099, 0.115, 0.7045, 0.1181, 0.7273, 0.07873, 0.7273, 0.08491, 0.7273, 0.07873, 0.75, 0.1181, 0.6821, 0.1505, 0.6818, 0.1575, 0.6591, 0.1181, 0.6652, 0.1213, 0.6591, 0.1181, 0.7045, 0.1181, 0.6989, 0.1213, 0.7045, 0.1181, 0.6818, 0.1575, 0.5907, 0.1505, 0.5909, 0.1575, 0.5682, 0.1181, 0.5738, 0.1213, 0.5682, 0.1181, 0.6136, 0.1181, 0.6075, 0.1213, 0.6136, 0.1181, 0.5909, 0.1575, 0.5628, 0.115, 0.5682, 0.1181, 0.5227, 0.1181, 0.5281, 0.115, 0.5227, 0.1181, 0.5455, 0.07873, 0.5455, 0.08491, 0.5455, 0.07873, 0.5682, 0.1181, 0.5002, 0.1505, 0.5, 0.1575, 0.4773, 0.1181, 0.4834, 0.1213, 0.4773, 0.1181, 0.5227, 0.1181, 0.5171, 0.1213, 0.5227, 0.1181, 0.5, 0.1575, 0.4257, 0.1936, 0.4318, 0.1968, 0.3864, 0.1968, 0.392, 0.1936, 0.3864, 0.1968, 0.4091, 0.1575, 0.4088, 0.1644, 0.4091, 0.1575, 0.4318, 0.1968, 0.381, 0.1999, 0.3864, 0.1968, 0.3636, 0.2362, 0.3636, 0.23, 0.3636, 0.2362, 0.3409, 0.1968, 0.3463, 0.1999, 0.3409, 0.1968, 0.3864, 0.1968, 0.3805, 0.2719, 0.3864, 0.2756, 0.3409, 0.2756, 0.3468, 0.2719, 0.3409, 0.2756, 0.3636, 0.2362, 0.3636, 0.2427, 0.3636, 0.2362, 0.3864, 0.2756, 0.2439, 0.1936, 0.25, 0.1968, 0.2045, 0.1968, 0.2102, 0.1936, 0.2045, 0.1968, 0.2273, 0.1575, 0.227, 0.1644, 0.2273, 0.1575, 0.25, 0.1968, 0.1992, 0.1999, 0.2045, 0.1968, 0.1818, 0.2362, 0.1818, 0.23, 0.1818, 0.2362, 0.1591, 0.1968, 0.1644, 0.1999, 0.1591, 0.1968, 0.2045, 0.1968, 0.1987, 0.2719, 0.2045, 0.2756, 0.1591, 0.2756, 0.165, 0.2719, 0.1591, 0.2756, 0.1818, 0.2362, 0.1818, 0.2427, 0.1818, 0.2362, 0.2045, 0.2756, 0.9712, 0.1936, 0.9773, 0.1968, 0.9318, 0.1968, 0.9374, 0.1936, 0.9318, 0.1968, 0.9545, 0.1575, 0.9543, 0.1644, 0.9545, 0.1575, 0.9773, 0.1968, 0.9265, 0.1999, 0.9318, 0.1968, 0.9091, 0.2362, 0.9091, 0.23, 0.9091, 0.2362, 0.8864, 0.1968, 0.8917, 0.1999, 0.8864, 0.1968, 0.9318, 0.1968, 0.926, 0.2719, 0.9318, 0.2756, 0.8864, 0.2756, 0.8922, 0.2719, 0.8864, 0.2756, 0.9091, 0.2362, 0.9091, 0.2427, 0.9091, 0.2362, 0.9318, 0.2756, 0.7893, 0.1936, 0.7955, 0.1968, 0.75, 0.1968, 0.7556, 0.1936, 0.75, 0.1968, 0.7727, 0.1575, 0.7725, 0.1644, 0.7727, 0.1575, 0.7955, 0.1968, 0.7446, 0.1999, 0.75, 0.1968, 0.7273, 0.2362, 0.7273, 0.23, 0.7273, 0.2362, 0.7045, 0.1968, 0.7099, 0.1999, 0.7045, 0.1968, 0.75, 0.1968, 0.7441, 0.2719, 0.75, 0.2756, 0.7045, 0.2756, 0.7104, 0.2719, 0.7045, 0.2756, 0.7273, 0.2362, 0.7273, 0.2427, 0.7273, 0.2362, 0.75, 0.2756, 0.6075, 0.1936, 0.6136, 0.1968, 0.5682, 0.1968, 0.5738, 0.1936, 0.5682, 0.1968, 0.5909, 0.1575, 0.5907, 0.1644, 0.5909, 0.1575, 0.6136, 0.1968, 0.5628, 0.1999, 0.5682, 0.1968, 0.5455, 0.2362, 0.5455, 0.23, 0.5455, 0.2362, 0.5227, 0.1968, 0.5281, 0.1999, 0.5227, 0.1968, 0.5682, 0.1968, 0.5623, 0.2719, 0.5682, 0.2756, 0.5227, 0.2756, 0.5286, 0.2719, 0.5227, 0.2756, 0.5455, 0.2362, 0.5455, 0.2427, 0.5455, 0.2362, 0.5682, 0.2756, 0.3179, 0.308, 0.3182, 0.3149, 0.2955, 0.2756, 0.3011, 0.2788, 0.2955, 0.2756, 0.3409, 0.2756, 0.3348, 0.2788, 0.3409, 0.2756, 0.3182, 0.3149, 0.2901, 0.2725, 0.2955, 0.2756, 0.25, 0.2756, 0.2554, 0.2725, 0.25, 0.2756, 0.2727, 0.2362, 0.2727, 0.2424, 0.2727, 0.2362, 0.2955, 0.2756, 0.2275, 0.308, 0.2273, 0.3149, 0.2045, 0.2756, 0.2107, 0.2788, 0.2045, 0.2756, 0.25, 0.2756, 0.2444, 0.2788, 0.25, 0.2756, 0.2273, 0.3149, 0.1361, 0.308, 0.1364, 0.3149, 0.1136, 0.2756, 0.1193, 0.2788, 0.1136, 0.2756, 0.1591, 0.2756, 0.153, 0.2788, 0.1591, 0.2756, 0.1364, 0.3149, 0.1083, 0.2725, 0.1136, 0.2756, 0.06818, 0.2756, 0.07354, 0.2725, 0.06818, 0.2756, 0.09091, 0.2362, 0.09091, 0.2424, 0.09091, 0.2362, 0.1136, 0.2756, 0.0457, 0.308, 0.04545, 0.3149, 0.02273, 0.2756, 0.02884, 0.2788, 0.02273, 0.2756, 0.06818, 0.2756, 0.06256, 0.2788, 0.06818, 0.2756, 0.04545, 0.3149, 0.8634, 0.308, 0.8636, 0.3149, 0.8409, 0.2756, 0.8465, 0.2788, 0.8409, 0.2756, 0.8864, 0.2756, 0.8803, 0.2788, 0.8864, 0.2756, 0.8636, 0.3149, 0.8356, 0.2725, 0.8409, 0.2756, 0.7955, 0.2756, 0.8008, 0.2725, 0.7955, 0.2756, 0.8182, 0.2362, 0.8182, 0.2424, 0.8182, 0.2362, 0.8409, 0.2756, 0.773, 0.308, 0.7727, 0.3149, 0.75, 0.2756, 0.7561, 0.2788, 0.75, 0.2756, 0.7955, 0.2756, 0.7898, 0.2788, 0.7955, 0.2756, 0.7727, 0.3149, 0.6816, 0.308, 0.6818, 0.3149, 0.6591, 0.2756, 0.6647, 0.2788, 0.6591, 0.2756, 0.7045, 0.2756, 0.6984, 0.2788, 0.7045, 0.2756, 0.6818, 0.3149, 0.6537, 0.2725, 0.6591, 0.2756, 0.6136, 0.2756, 0.619, 0.2725, 0.6136, 0.2756, 0.6364, 0.2362, 0.6364, 0.2424, 0.6364, 0.2362, 0.6591, 0.2756, 0.5912, 0.308, 0.5909, 0.3149, 0.5682, 0.2756, 0.5743, 0.2788, 0.5682, 0.2756, 0.6136, 0.2756, 0.608, 0.2788, 0.6136, 0.2756, 0.5909, 0.3149, 0.4998, 0.308, 0.5, 0.3149, 0.4773, 0.2756, 0.4829, 0.2788, 0.4773, 0.2756, 0.5227, 0.2756, 0.5166, 0.2788, 0.5227, 0.2756, 0.5, 0.3149, 0.4719, 0.2725, 0.4773, 0.2756, 0.4318, 0.2756, 0.4372, 0.2725, 0.4318, 0.2756, 0.4545, 0.2362, 0.4545, 0.2424, 0.4545, 0.2362, 0.4773, 0.2756, 0.4093, 0.308, 0.4091, 0.3149, 0.3864, 0.2756, 0.3925, 0.2788, 0.3864, 0.2756, 0.4318, 0.2756, 0.4262, 0.2788, 0.4318, 0.2756, 0.4091, 0.3149, 0.3348, 0.351, 0.3409, 0.3543, 0.2955, 0.3543, 0.3011, 0.351, 0.2955, 0.3543, 0.3182, 0.3149, 0.3179, 0.3218, 0.3182, 0.3149, 0.3409, 0.3543, 0.2901, 0.3574, 0.2955, 0.3543, 0.2727, 0.3937, 0.2727, 0.3875, 0.2727, 0.3937, 0.25, 0.3543, 0.2554, 0.3574, 0.25, 0.3543, 0.2955, 0.3543, 0.2896, 0.4293, 0.2955, 0.433, 0.25, 0.433, 0.2559, 0.4293, 0.25, 0.433, 0.2727, 0.3937, 0.2727, 0.4001, 0.2727, 0.3937, 0.2955, 0.433, 0.153, 0.351, 0.1591, 0.3543, 0.1136, 0.3543, 0.1193, 0.351, 0.1136, 0.3543, 0.1364, 0.3149, 0.1361, 0.3218, 0.1364, 0.3149, 0.1591, 0.3543, 0.1083, 0.3574, 0.1136, 0.3543, 0.09091, 0.3937, 0.09091, 0.3875, 0.09091, 0.3937, 0.06818, 0.3543, 0.07354, 0.3574, 0.06818, 0.3543, 0.1136, 0.3543, 0.1078, 0.4293, 0.1136, 0.433, 0.06818, 0.433, 0.07405, 0.4293, 0.06818, 0.433, 0.09091, 0.3937, 0.09091, 0.4001, 0.09091, 0.3937, 0.1136, 0.433, 0.8803, 0.351, 0.8864, 0.3543, 0.8409, 0.3543, 0.8465, 0.351, 0.8409, 0.3543, 0.8636, 0.3149, 0.8634, 0.3218, 0.8636, 0.3149, 0.8864, 0.3543, 0.8356, 0.3574, 0.8409, 0.3543, 0.8182, 0.3937, 0.8182, 0.3875, 0.8182, 0.3937, 0.7955, 0.3543, 0.8008, 0.3574, 0.7955, 0.3543, 0.8409, 0.3543, 0.835, 0.4293, 0.8409, 0.433, 0.7955, 0.433, 0.8013, 0.4293, 0.7955, 0.433, 0.8182, 0.3937, 0.8182, 0.4001, 0.8182, 0.3937, 0.8409, 0.433, 0.6984, 0.351, 0.7045, 0.3543, 0.6591, 0.3543, 0.6647, 0.351, 0.6591, 0.3543, 0.6818, 0.3149, 0.6816, 0.3218, 0.6818, 0.3149, 0.7045, 0.3543, 0.6537, 0.3574, 0.6591, 0.3543, 0.6364, 0.3937, 0.6364, 0.3875, 0.6364, 0.3937, 0.6136, 0.3543, 0.619, 0.3574, 0.6136, 0.3543, 0.6591, 0.3543, 0.6532, 0.4293, 0.6591, 0.433, 0.6136, 0.433, 0.6195, 0.4293, 0.6136, 0.433, 0.6364, 0.3937, 0.6364, 0.4001, 0.6364, 0.3937, 0.6591, 0.433, 0.5166, 0.351, 0.5227, 0.3543, 0.4773, 0.3543, 0.4829, 0.351, 0.4773, 0.3543, 0.5, 0.3149, 0.4998, 0.3218, 0.5, 0.3149, 0.5227, 0.3543, 0.4719, 0.3574, 0.4773, 0.3543, 0.4545, 0.3937, 0.4545, 0.3875, 0.4545, 0.3937, 0.4318, 0.3543, 0.4372, 0.3574, 0.4318, 0.3543, 0.4773, 0.3543, 0.4714, 0.4293, 0.4773, 0.433, 0.4318, 0.433, 0.4377, 0.4293, 0.4318, 0.433, 0.4545, 0.3937, 0.4545, 0.4001, 0.4545, 0.3937, 0.4773, 0.433, 0.4262, 0.351, 0.4318, 0.3543, 0.3864, 0.3543, 0.3925, 0.351, 0.3864, 0.3543, 0.4091, 0.3149, 0.4093, 0.3218, 0.4091, 0.3149, 0.4318, 0.3543, 0.608, 0.351, 0.6136, 0.3543, 0.5682, 0.3543, 0.5743, 0.351, 0.5682, 0.3543, 0.5909, 0.3149, 0.5912, 0.3218, 0.5909, 0.3149, 0.6136, 0.3543, 0.7898, 0.351, 0.7955, 0.3543, 0.75, 0.3543, 0.7561, 0.351, 0.75, 0.3543, 0.7727, 0.3149, 0.773, 0.3218, 0.7727, 0.3149, 0.7955, 0.3543, 0.06256, 0.351, 0.06818, 0.3543, 0.02273, 0.3543, 0.02884, 0.351, 0.02273, 0.3543, 0.04545, 0.3149, 0.0457, 0.3218, 0.04545, 0.3149, 0.06818, 0.3543, 0.2444, 0.351, 0.25, 0.3543, 0.2045, 0.3543, 0.2107, 0.351, 0.2045, 0.3543, 0.2273, 0.3149, 0.2275, 0.3218, 0.2273, 0.3149, 0.25, 0.3543, 0.4545, 0.2297, 0.4545, 0.2362, 0.4318, 0.1968, 0.4377, 0.2005, 0.4318, 0.1968, 0.4773, 0.1968, 0.4714, 0.2005, 0.4773, 0.1968, 0.4545, 0.2362, 0.6364, 0.2297, 0.6364, 0.2362, 0.6136, 0.1968, 0.6195, 0.2005, 0.6136, 0.1968, 0.6591, 0.1968, 0.6532, 0.2005, 0.6591, 0.1968, 0.6364, 0.2362, 0.8182, 0.2297, 0.8182, 0.2362, 0.7955, 0.1968, 0.8013, 0.2005, 0.7955, 0.1968, 0.8409, 0.1968, 0.835, 0.2005, 0.8409, 0.1968, 0.8182, 0.2362, 0.09091, 0.2297, 0.09091, 0.2362, 0.06818, 0.1968, 0.07405, 0.2005, 0.06818, 0.1968, 0.1136, 0.1968, 0.1078, 0.2005, 0.1136, 0.1968, 0.09091, 0.2362, 0.2727, 0.2297, 0.2727, 0.2362, 0.25, 0.1968, 0.2559, 0.2005, 0.25, 0.1968, 0.2955, 0.1968, 0.2896, 0.2005, 0.2955, 0.1968, 0.2727, 0.2362, 0.5171, 0.1936, 0.5227, 0.1968, 0.4773, 0.1968, 0.4834, 0.1936, 0.4773, 0.1968, 0.5, 0.1575, 0.5002, 0.1644, 0.5, 0.1575, 0.5227, 0.1968, 0.6989, 0.1936, 0.7045, 0.1968, 0.6591, 0.1968, 0.6652, 0.1936, 0.6591, 0.1968, 0.6818, 0.1575, 0.6821, 0.1644, 0.6818, 0.1575, 0.7045, 0.1968, 0.8807, 0.1936, 0.8864, 0.1968, 0.8409, 0.1968, 0.847, 0.1936, 0.8409, 0.1968, 0.8636, 0.1575, 0.8639, 0.1644, 0.8636, 0.1575, 0.8864, 0.1968, 0.1535, 0.1936, 0.1591, 0.1968, 0.1136, 0.1968, 0.1197, 0.1936, 0.1136, 0.1968, 0.1364, 0.1575, 0.1366, 0.1644, 0.1364, 0.1575, 0.1591, 0.1968, 0.3353, 0.1936, 0.3409, 0.1968, 0.2955, 0.1968, 0.3016, 0.1936, 0.2955, 0.1968, 0.3182, 0.1575, 0.3184, 0.1644, 0.3182, 0.1575, 0.3409, 0.1968, 0.5455, 0.07224, 0.5455, 0.07873, 0.5227, 0.03937, 0.5286, 0.04303, 0.5227, 0.03937, 0.5682, 0.03937, 0.5623, 0.04303, 0.5682, 0.03937, 0.5455, 0.07873, 0.7273, 0.07224, 0.7273, 0.07873, 0.7045, 0.03937, 0.7104, 0.04303, 0.7045, 0.03937, 0.75, 0.03937, 0.7441, 0.04303, 0.75, 0.03937, 0.7273, 0.07873, 0.9091, 0.07224, 0.9091, 0.07873, 0.8864, 0.03937, 0.8922, 0.04303, 0.8864, 0.03937, 0.9318, 0.03937, 0.926, 0.04303, 0.9318, 0.03937, 0.9091, 0.07873, 0.3353, 0.1213, 0.3409, 0.1181, 0.3182, 0.1575, 0.3184, 0.1505, 0.3182, 0.1575, 0.2955, 0.1181, 0.3016, 0.1213, 0.2955, 0.1181, 0.3409, 0.1181, 0.1818, 0.07224, 0.1818, 0.07873, 0.1591, 0.03937, 0.165, 0.04303, 0.1591, 0.03937, 0.2045, 0.03937, 0.1987, 0.04303, 0.2045, 0.03937, 0.1818, 0.07873])
me_icosphere.update()

# ---- objects
ob_icosphere = bpy.data.objects.new('Icosphere', me_icosphere)

# ---- transforms, parenting, visibility, modifiers, constraints
ob_icosphere.location = (0.0, 0.0, 0.0)

# ---- collection membership
col_collection.objects.link(ob_icosphere)

# ---- scene / render settings (as saved in the file)
scene.frame_start = 1; scene.frame_end = 250; scene.frame_set(1)
scene.render.engine = 'BLENDER_EEVEE_NEXT'
scene.cycles.sampling_pattern = 'TABULATED_SOBOL'
scene.view_settings.view_transform = 'Filmic'
bpy.context.view_layer.update()

# ---- added for rendering (the .blend has no active camera and no usable light): camera, sun
cam_auto = bpy.data.cameras.new('AutoCamera')
cam_auto.lens = 50.0
cam_auto.sensor_width = 36.0
cam_auto.clip_end = 1000.0
ob_auto_camera = bpy.data.objects.new('AutoCamera', cam_auto)
scene.collection.objects.link(ob_auto_camera)
ob_auto_camera.location = (3.15365, -3.78438, 2.52292)
ob_auto_camera.rotation_euler = (1.09748, -7.21219e-08, 0.694738)
scene.camera = ob_auto_camera
light_auto_sun = bpy.data.lights.new('AutoSun', 'SUN')
light_auto_sun.energy = 3.0
light_auto_sun.angle = 0.0523599
ob_auto_sun = bpy.data.objects.new('AutoSun', light_auto_sun)
scene.collection.objects.link(ob_auto_sun)
ob_auto_sun.rotation_euler = (0.872665, 0.174533, 0.523599)
bpy.context.view_layer.update()
